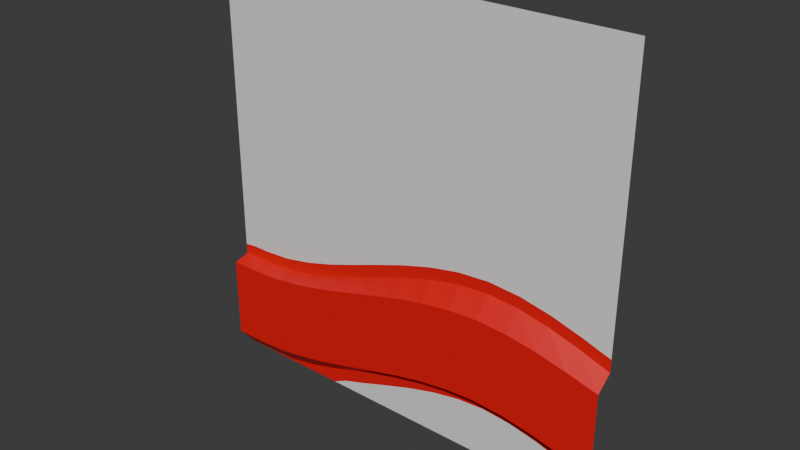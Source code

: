 # Source: Newfloor.blend  (saved by Blender 4.1.24; exported with 4.5.12 LTS)
import bpy
from mathutils import Matrix  # noqa: F401  (used for matrix-valued properties, if any)

bpy.ops.wm.read_factory_settings(use_empty=True)
scene = bpy.context.scene
scene.name = 'Scene'

# ---- collections
col_collection = bpy.data.collections.new('Collection'); scene.collection.children.link(col_collection)

# ---- materials (node trees are filled in below, after node groups)
mat_material_001 = bpy.data.materials.new('Material.001')
mat_material_001.use_transparent_shadow = False
mat_material_002 = bpy.data.materials.new('Material.002')
mat_material_002.use_transparent_shadow = False

# ---- material node trees
mat_material_001.use_nodes = True; mat_material_001.node_tree.nodes.clear()
_N = mat_material_001.node_tree.nodes; _L = mat_material_001.node_tree.links
n0 = _N.new('ShaderNodeBsdfPrincipled'); n0.name = 'Principled BSDF'; n0.location = (10, 300)
n1 = _N.new('ShaderNodeOutputMaterial'); n1.name = 'Material Output'; n1.location = (300, 300)
_L.new(n0.outputs[0], n1.inputs[0])
n1.is_active_output = True
mat_material_002.use_nodes = True; mat_material_002.node_tree.nodes.clear()
_N = mat_material_002.node_tree.nodes; _L = mat_material_002.node_tree.links
n0 = _N.new('ShaderNodeBsdfPrincipled'); n0.name = 'Principled BSDF'; n0.location = (10, 300)
n0.inputs[0].default_value = (0.8001, 0.004021, 0.007253, 1.0)
n1 = _N.new('ShaderNodeOutputMaterial'); n1.name = 'Material Output'; n1.location = (300, 300)
_L.new(n0.outputs[0], n1.inputs[0])
n1.is_active_output = True

# ---- world
world_world = bpy.data.worlds.new('World'); scene.world = world_world
world_world.use_nodes = True; world_world.node_tree.nodes.clear()
_N = world_world.node_tree.nodes; _L = world_world.node_tree.links
n0 = _N.new('ShaderNodeOutputWorld'); n0.name = 'World Output'; n0.location = (300, 300)
n1 = _N.new('ShaderNodeBackground'); n1.name = 'Background'; n1.location = (10, 300)
n1.inputs[0].default_value = (0.05088, 0.05088, 0.05088, 1.0)
_L.new(n1.outputs[0], n0.inputs[0])
n0.is_active_output = True
world_world.color = (0.05088, 0.05088, 0.05088)
world_world.use_sun_shadow = False
world_world.sun_shadow_jitter_overblur = 0.0

# ---- meshes
me_plane = bpy.data.meshes.new('Plane')
me_plane.from_pydata([(-15.0, -1.907e-06, 15.0), (15.0, -1.907e-06, 15.0), (-15.0, 1.907e-06, -15.0), (15.0, 1.907e-06, -15.0), (-15.0, 0.0, -7.427), (15.0, 0.0, -4.741), (15.0, 9.537e-07, -12.31), (10.49, 1.203e-06, -11.88), (6.429, 1.213e-06, -11.32), (2.368, 1.207e-06, -11.88), (-1.828, 1.2e-06, -13.21), (-5.516, 1.405e-06, -14.49), (-10.71, 1.907e-06, -14.85), (10.92, -7.869e-08, -2.557), (6.429, -8.206e-08, -1.942), (1.94, -8.043e-08, -2.557), (-2.425, -7.841e-08, -3.938), (-6.684, -7.919e-08, -5.434), (-10.83, -8.177e-08, -6.435), (-12.89, -8.196e-08, -6.576), (13.11, -7.694e-08, -3.194), (8.687, -8.073e-08, -2.111), (4.17, -8.172e-08, -2.111), (-0.2567, -7.915e-08, -3.194), (-4.568, -7.843e-08, -4.711), (-8.771, -8.049e-08, -6.032), (-12.86, 1.907e-06, -14.95), (12.57, 1.197e-06, -12.48), (8.442, 1.209e-06, -11.47), (4.415, 1.211e-06, -11.47), (0.2859, 1.203e-06, -12.48), (-3.972, 1.2e-06, -13.98), (-8.571, 1.907e-06, -14.43), (-15.0, -1.16, -13.62), (-15.0, -1.16, -7.707), (15.0, -1.16, -5.61), (15.0, -1.16, -11.52), (10.71, -1.16, -10.46), (6.429, -1.16, -10.0), (2.143, -1.16, -10.46), (-2.143, -1.16, -11.52), (-6.429, -1.16, -12.7), (-10.71, -1.16, -13.5), (10.71, -1.16, -4.551), (6.429, -1.16, -4.091), (2.143, -1.16, -4.551), (-2.143, -1.16, -5.61), (-6.429, -1.16, -6.785), (-10.71, -1.16, -7.592), (-12.86, -1.16, -7.707), (12.86, -1.16, -5.036), (8.571, -1.16, -4.216), (4.286, -1.16, -4.216), (-1.788e-07, -1.16, -5.036), (-4.286, -1.16, -6.213), (-8.571, -1.16, -7.264), (-12.86, -1.16, -13.62), (12.86, -1.16, -10.95), (8.571, -1.16, -10.13), (4.286, -1.16, -10.13), (-1.788e-07, -1.16, -10.95), (-4.286, -1.16, -12.12), (-8.571, -1.16, -13.17), (-14.15, -7.817e-08, -6.576), (-14.15, -1.822e-06, 14.15), (14.15, -1.829e-06, 14.15), (14.15, -1.183e-07, -3.55), (-12.86, 0.0, -7.427), (12.86, 0.0, -4.006), (10.71, 0.0, -3.384), (8.571, 0.0, -2.955), (6.429, 0.0, -2.795), (4.286, 0.0, -2.955), (2.143, 0.0, -3.384), (-1.788e-07, 0.0, -4.006), (-2.143, 0.0, -4.741), (-4.286, 0.0, -5.514), (-6.429, 0.0, -6.246), (-8.571, 0.0, -6.86), (-10.71, 0.0, -7.28), (15.0, -1.172e-07, -3.821), (-15.0, -6.401e-08, -6.675), (-6.525, 1.907e-06, -15.0), (14.05, 1.129e-06, -12.99), (14.05, 1.64e-06, -14.05), (12.86, 9.537e-07, -11.58), (10.71, 9.537e-07, -10.96), (8.571, 9.537e-07, -10.53), (6.429, 9.537e-07, -10.37), (4.286, 9.537e-07, -10.53), (2.143, 9.537e-07, -10.96), (-1.788e-07, 9.537e-07, -11.58), (-2.143, 9.537e-07, -12.31), (-4.286, 9.537e-07, -13.09), (-6.429, 9.537e-07, -13.82), (15.0, 1.351e-06, -13.43)], [], [(2, 26, 12, 32, 94, 82), (64, 65, 66, 20, 13, 21, 14, 22, 15, 23, 16, 24, 17, 25, 18, 19, 63), (71, 70, 51, 44), (34, 49, 48, 55, 47, 54, 46, 53, 45, 52, 44, 51, 43, 50, 35, 36, 57, 37, 58, 38, 59, 39, 60, 40, 61, 41, 62, 42, 56, 33), (86, 87, 58, 37), (73, 72, 52, 45), (88, 89, 59, 38), (75, 74, 53, 46), (90, 91, 60, 39), (77, 76, 54, 47), (92, 93, 61, 40), (79, 78, 55, 48), (4, 67, 49, 34), (94, 32, 62, 41), (67, 79, 48, 49), (26, 2, 33, 56), (68, 5, 35, 50), (85, 86, 37, 57), (70, 69, 43, 51), (87, 88, 38, 58), (72, 71, 44, 52), (89, 90, 39, 59), (74, 73, 45, 53), (91, 92, 40, 60), (76, 75, 46, 54), (93, 94, 41, 61), (78, 77, 47, 55), (32, 12, 42, 62), (12, 26, 56, 42), (69, 68, 50, 43), (6, 85, 57, 36), (64, 63, 81, 0), (65, 64, 0, 1), (66, 80, 5), (63, 19, 67, 4), (13, 20, 68, 69), (14, 21, 70, 71), (15, 22, 72, 73), (16, 23, 74, 75), (17, 24, 76, 77), (18, 25, 78, 79), (19, 18, 79, 67), (20, 66, 5, 68), (21, 13, 69, 70), (22, 14, 71, 72), (23, 15, 73, 74), (24, 16, 75, 76), (25, 17, 77, 78), (80, 66, 65, 1), (81, 63, 4), (11, 31, 10, 30, 9, 29, 8, 28, 7, 27, 83, 84), (84, 83, 95, 3), (27, 7, 86, 85), (28, 8, 88, 87), (29, 9, 90, 89), (30, 10, 92, 91), (31, 11, 94, 93), (83, 27, 85, 6), (7, 28, 87, 86), (8, 29, 89, 88), (9, 30, 91, 90), (10, 31, 93, 92), (11, 84, 3, 82), (11, 82, 94), (95, 83, 6)])
me_plane.polygons.foreach_set('material_index', [1, 0, 1, 1, 1, 1, 1, 1, 1, 1, 1, 1, 1, 1, 1, 1, 1, 1, 1, 1, 1, 1, 1, 1, 1, 1, 1, 1, 1, 1, 1, 0, 0, 1, 1, 1, 1, 1, 1, 1, 1, 1, 1, 1, 1, 1, 1, 1, 0, 1, 0, 0, 1, 1, 1, 1, 1, 1, 1, 1, 1, 1, 0, 1, 1])
_uv = me_plane.uv_layers.new(name='UVMap')
_uv.uv.foreach_set('vector', [0.0, 0.7981, 0.07143, 0.7981, 0.1429, 0.7981, 0.2143, 0.7981, 0.2857, 0.7981, 0.2825, 0.8551, 0.02836, 0.01821, 0.9716, 0.0201, 0.9716, 0.4415, 0.9371, 0.4401, 0.8639, 0.4389, 0.7896, 0.438, 0.7143, 0.4379, 0.639, 0.4389, 0.5647, 0.4403, 0.4914, 0.4419, 0.4192, 0.4434, 0.3477, 0.4449, 0.2772, 0.4462, 0.2076, 0.4473, 0.1391, 0.4481, 0.07045, 0.448, 0.02836, 0.4475, 0.7143, 0.4648, 0.7857, 0.4648, 0.7857, 0.4648, 0.7143, 0.4648, 0.0, 0.4648, 0.07143, 0.4648, 0.1429, 0.4648, 0.2143, 0.4648, 0.2857, 0.4648, 0.3571, 0.4648, 0.4286, 0.4648, 0.5, 0.4648, 0.5714, 0.4648, 0.6429, 0.4648, 0.7143, 0.4648, 0.7857, 0.4648, 0.8571, 0.4648, 0.9286, 0.4648, 1.0, 0.4648, 1.0, 0.7981, 0.9286, 0.7981, 0.8571, 0.7981, 0.7857, 0.7981, 0.7143, 0.7981, 0.6429, 0.7981, 0.5714, 0.7981, 0.5, 0.7981, 0.4286, 0.7981, 0.3571, 0.7981, 0.2857, 0.7981, 0.2143, 0.7981, 0.1429, 0.7981, 0.07143, 0.7981, 0.0, 0.7981, 0.8571, 0.7981, 0.7857, 0.7981, 0.7857, 0.7981, 0.8571, 0.7981, 0.5714, 0.4648, 0.6429, 0.4648, 0.6429, 0.4648, 0.5714, 0.4648, 0.7143, 0.7981, 0.6429, 0.7981, 0.6429, 0.7981, 0.7143, 0.7981, 0.4286, 0.4648, 0.5, 0.4648, 0.5, 0.4648, 0.4286, 0.4648, 0.5714, 0.7981, 0.5, 0.7981, 0.5, 0.7981, 0.5714, 0.7981, 0.2857, 0.4648, 0.3571, 0.4648, 0.3571, 0.4648, 0.2857, 0.4648, 0.4286, 0.7981, 0.3571, 0.7981, 0.3571, 0.7981, 0.4286, 0.7981, 0.1429, 0.4648, 0.2143, 0.4648, 0.2143, 0.4648, 0.1429, 0.4648, 0.0, 0.4648, 0.07143, 0.4648, 0.07143, 0.4648, 0.0, 0.4648, 0.2857, 0.7981, 0.2143, 0.7981, 0.2143, 0.7981, 0.2857, 0.7981, 0.07143, 0.4648, 0.1429, 0.4648, 0.1429, 0.4648, 0.07143, 0.4648, 0.07143, 0.7981, 0.0, 0.7981, 0.0, 0.7981, 0.07143, 0.7981, 0.9286, 0.4648, 1.0, 0.4648, 1.0, 0.4648, 0.9286, 0.4648, 0.9286, 0.7981, 0.8571, 0.7981, 0.8571, 0.7981, 0.9286, 0.7981, 0.7857, 0.4648, 0.8571, 0.4648, 0.8571, 0.4648, 0.7857, 0.4648, 0.7857, 0.7981, 0.7143, 0.7981, 0.7143, 0.7981, 0.7857, 0.7981, 0.6429, 0.4648, 0.7143, 0.4648, 0.7143, 0.4648, 0.6429, 0.4648, 0.6429, 0.7981, 0.5714, 0.7981, 0.5714, 0.7981, 0.6429, 0.7981, 0.5, 0.4648, 0.5714, 0.4648, 0.5714, 0.4648, 0.5, 0.4648, 0.5, 0.7981, 0.4286, 0.7981, 0.4286, 0.7981, 0.5, 0.7981, 0.3571, 0.4648, 0.4286, 0.4648, 0.4286, 0.4648, 0.3571, 0.4648, 0.3571, 0.7981, 0.2857, 0.7981, 0.2857, 0.7981, 0.3571, 0.7981, 0.2143, 0.4648, 0.2857, 0.4648, 0.2857, 0.4648, 0.2143, 0.4648, 0.2143, 0.7981, 0.1429, 0.7981, 0.1429, 0.7981, 0.2143, 0.7981, 0.1429, 0.7981, 0.07143, 0.7981, 0.07143, 0.7981, 0.1429, 0.7981, 0.8571, 0.4648, 0.9286, 0.4648, 0.9286, 0.4648, 0.8571, 0.4648, 1.0, 0.7981, 0.9286, 0.7981, 0.9286, 0.7981, 1.0, 0.7981, 0.02836, 0.01821, 0.02836, 0.4475, 0.0, 0.4492, 0.0, 0.0, 0.9716, 0.0201, 0.02836, 0.01821, 0.0, 0.0, 1.0, 0.0, 0.9716, 0.4415, 1.0, 0.4362, 1.0, 0.4648, 0.02836, 0.4475, 0.07045, 0.448, 0.07143, 0.4648, 0.0, 0.4648, 0.8639, 0.4389, 0.9371, 0.4401, 0.9286, 0.4648, 0.8571, 0.4648, 0.7143, 0.4379, 0.7896, 0.438, 0.7857, 0.4648, 0.7143, 0.4648, 0.5647, 0.4403, 0.639, 0.4389, 0.6429, 0.4648, 0.5714, 0.4648, 0.4192, 0.4434, 0.4914, 0.4419, 0.5, 0.4648, 0.4286, 0.4648, 0.2772, 0.4462, 0.3477, 0.4449, 0.3571, 0.4648, 0.2857, 0.4648, 0.1391, 0.4481, 0.2076, 0.4473, 0.2143, 0.4648, 0.1429, 0.4648, 0.07045, 0.448, 0.1391, 0.4481, 0.1429, 0.4648, 0.07143, 0.4648, 0.9371, 0.4401, 0.9716, 0.4415, 1.0, 0.4648, 0.9286, 0.4648, 0.7896, 0.438, 0.8639, 0.4389, 0.8571, 0.4648, 0.7857, 0.4648, 0.639, 0.4389, 0.7143, 0.4379, 0.7143, 0.4648, 0.6429, 0.4648, 0.4914, 0.4419, 0.5647, 0.4403, 0.5714, 0.4648, 0.5, 0.4648, 0.3477, 0.4449, 0.4192, 0.4434, 0.4286, 0.4648, 0.3571, 0.4648, 0.2076, 0.4473, 0.2772, 0.4462, 0.2857, 0.4648, 0.2143, 0.4648, 1.0, 0.4362, 0.9716, 0.4415, 0.9716, 0.0201, 1.0, 0.0, 0.0, 0.4492, 0.02836, 0.4475, 0.0, 0.4648, 0.3155, 0.8407, 0.3676, 0.8341, 0.4391, 0.8285, 0.5095, 0.8253, 0.5789, 0.8237, 0.6472, 0.8234, 0.7143, 0.8245, 0.7814, 0.828, 0.8496, 0.8344, 0.919, 0.8452, 0.9684, 0.8586, 0.9684, 0.9315, 0.9684, 0.9315, 0.9684, 0.8586, 1.0, 0.8821, 1.0, 1.0, 0.919, 0.8452, 0.8496, 0.8344, 0.8571, 0.7981, 0.9286, 0.7981, 0.7814, 0.828, 0.7143, 0.8245, 0.7143, 0.7981, 0.7857, 0.7981, 0.6472, 0.8234, 0.5789, 0.8237, 0.5714, 0.7981, 0.6429, 0.7981, 0.5095, 0.8253, 0.4391, 0.8285, 0.4286, 0.7981, 0.5, 0.7981, 0.3676, 0.8341, 0.3155, 0.8407, 0.2857, 0.7981, 0.3571, 0.7981, 0.9684, 0.8586, 0.919, 0.8452, 0.9286, 0.7981, 1.0, 0.7981, 0.8496, 0.8344, 0.7814, 0.828, 0.7857, 0.7981, 0.8571, 0.7981, 0.7143, 0.8245, 0.6472, 0.8234, 0.6429, 0.7981, 0.7143, 0.7981, 0.5789, 0.8237, 0.5095, 0.8253, 0.5, 0.7981, 0.5714, 0.7981, 0.4391, 0.8285, 0.3676, 0.8341, 0.3571, 0.7981, 0.4286, 0.7981, 0.3168, 0.8209, 0.9684, 0.9315, 1.0, 1.0, 0.2825, 0.8551, 0.3168, 0.8209, 0.2825, 0.8551, 0.2857, 0.7981, 1.0, 0.8821, 0.9684, 0.8586, 1.0, 0.7981])
me_plane.materials.append(mat_material_001)
me_plane.materials.append(mat_material_002)
me_plane.update()

# ---- objects
ob_plane = bpy.data.objects.new('Plane', me_plane)

# ---- transforms, parenting, visibility, modifiers, constraints
ob_plane.location = (-0.2381, 0.5525, 8.048)

# ---- collection membership
col_collection.objects.link(ob_plane)

# ---- scene / render settings (as saved in the file)
scene.frame_start = 1; scene.frame_end = 250; scene.frame_set(1)
scene.render.engine = 'BLENDER_EEVEE_NEXT'
scene.cycles.sampling_pattern = 'TABULATED_SOBOL'
scene.eevee.ray_tracing_options.trace_max_roughness = 0.0
bpy.context.view_layer.update()

# ---- added for rendering (the .blend has no active camera and no usable light): camera, sun
cam_auto = bpy.data.cameras.new('AutoCamera')
cam_auto.lens = 50.0
cam_auto.sensor_width = 36.0
cam_auto.clip_end = 1000.0
ob_auto_camera = bpy.data.objects.new('AutoCamera', cam_auto)
scene.collection.objects.link(ob_auto_camera)
ob_auto_camera.location = (39.0305, -47.15, 39.4628)
ob_auto_camera.rotation_euler = (1.09748, -7.21219e-08, 0.694738)
scene.camera = ob_auto_camera
light_auto_sun = bpy.data.lights.new('AutoSun', 'SUN')
light_auto_sun.energy = 3.0
light_auto_sun.angle = 0.0523599
ob_auto_sun = bpy.data.objects.new('AutoSun', light_auto_sun)
scene.collection.objects.link(ob_auto_sun)
ob_auto_sun.rotation_euler = (0.872665, 0.174533, 0.523599)
bpy.context.view_layer.update()
